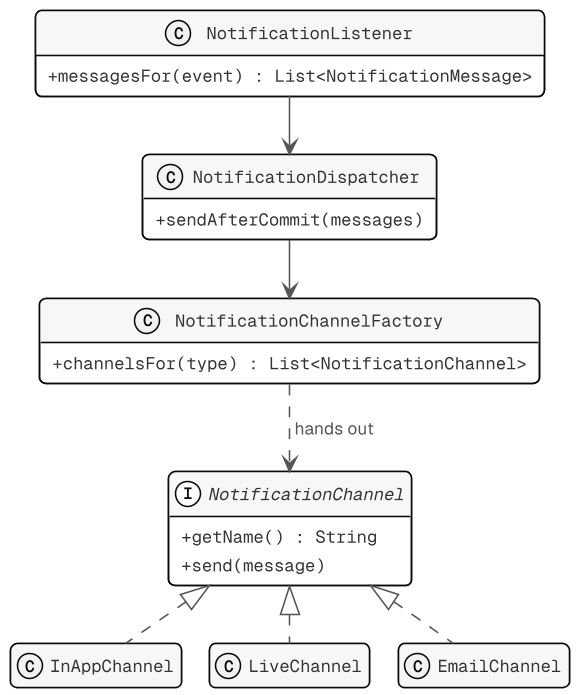

The diagram above was rendered by PlantUML. Its source (embedded in the PNG):
@startuml pattern-notification
skinparamlocked dpi 150
!include style.iuml
' Factory and Strategy: the factory decides which channels a message goes through;
' each channel is one interchangeable way of delivering it.

set separator none
hide empty members
skinparam nodesep 18
skinparam ranksep 36

class NotificationListener {
  + messagesFor(event) : List<NotificationMessage>
}

class NotificationDispatcher {
  + sendAfterCommit(messages)
}

class NotificationChannelFactory {
  + channelsFor(type) : List<NotificationChannel>
}

interface NotificationChannel {
  + getName() : String
  + send(message)
}

class InAppChannel
class LiveChannel
class EmailChannel

NotificationListener --> NotificationDispatcher
NotificationDispatcher --> NotificationChannelFactory
NotificationChannelFactory ..> NotificationChannel : hands out
NotificationChannel <|.. InAppChannel
NotificationChannel <|.. LiveChannel
NotificationChannel <|.. EmailChannel
@enduml